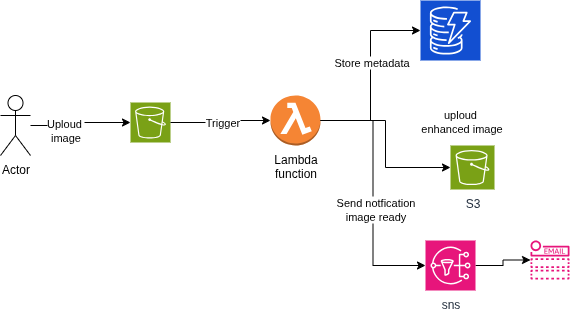

The diagram above was exported from draw.io. Its source (the exported page's mxGraphModel, read from the mxfile embedded in the PNG):
<mxGraphModel dx="811" dy="478" grid="1" gridSize="10" guides="1" tooltips="1" connect="1" arrows="1" fold="1" page="1" pageScale="1" pageWidth="827" pageHeight="1169" math="0" shadow="0">
  <root>
    <mxCell id="0" />
    <mxCell id="1" parent="0" />
    <mxCell id="h3FlbLvg5EzIPSptemmb-1" value="" style="sketch=0;points=[[0,0,0],[0.25,0,0],[0.5,0,0],[0.75,0,0],[1,0,0],[0,1,0],[0.25,1,0],[0.5,1,0],[0.75,1,0],[1,1,0],[0,0.25,0],[0,0.5,0],[0,0.75,0],[1,0.25,0],[1,0.5,0],[1,0.75,0]];outlineConnect=0;fontColor=#232F3E;fillColor=#7AA116;strokeColor=#ffffff;dashed=0;verticalLabelPosition=bottom;verticalAlign=top;align=center;html=1;fontSize=12;fontStyle=0;aspect=fixed;shape=mxgraph.aws4.resourceIcon;resIcon=mxgraph.aws4.s3;" vertex="1" parent="1">
      <mxGeometry x="210" y="232" width="40" height="40" as="geometry" />
    </mxCell>
    <mxCell id="h3FlbLvg5EzIPSptemmb-12" style="edgeStyle=orthogonalEdgeStyle;rounded=0;orthogonalLoop=1;jettySize=auto;html=1;entryX=0;entryY=0.5;entryDx=0;entryDy=0;entryPerimeter=0;" edge="1" parent="1" source="h3FlbLvg5EzIPSptemmb-2" target="h3FlbLvg5EzIPSptemmb-13">
      <mxGeometry relative="1" as="geometry">
        <mxPoint x="485" y="250" as="targetPoint" />
      </mxGeometry>
    </mxCell>
    <mxCell id="h3FlbLvg5EzIPSptemmb-2" value="Lambda&lt;div&gt;function&lt;/div&gt;" style="outlineConnect=0;dashed=0;verticalLabelPosition=bottom;verticalAlign=top;align=center;html=1;shape=mxgraph.aws3.lambda_function;fillColor=#F58534;gradientColor=none;" vertex="1" parent="1">
      <mxGeometry x="350" y="225" width="50" height="50" as="geometry" />
    </mxCell>
    <mxCell id="h3FlbLvg5EzIPSptemmb-3" style="edgeStyle=orthogonalEdgeStyle;rounded=0;orthogonalLoop=1;jettySize=auto;html=1;entryX=0;entryY=0.5;entryDx=0;entryDy=0;entryPerimeter=0;" edge="1" parent="1" source="h3FlbLvg5EzIPSptemmb-1" target="h3FlbLvg5EzIPSptemmb-2">
      <mxGeometry relative="1" as="geometry" />
    </mxCell>
    <mxCell id="h3FlbLvg5EzIPSptemmb-20" value="Trigger" style="edgeLabel;html=1;align=center;verticalAlign=middle;resizable=0;points=[];" vertex="1" connectable="0" parent="h3FlbLvg5EzIPSptemmb-3">
      <mxGeometry x="0.0488" y="-1" relative="1" as="geometry">
        <mxPoint as="offset" />
      </mxGeometry>
    </mxCell>
    <mxCell id="h3FlbLvg5EzIPSptemmb-5" value="" style="sketch=0;points=[[0,0,0],[0.25,0,0],[0.5,0,0],[0.75,0,0],[1,0,0],[0,1,0],[0.25,1,0],[0.5,1,0],[0.75,1,0],[1,1,0],[0,0.25,0],[0,0.5,0],[0,0.75,0],[1,0.25,0],[1,0.5,0],[1,0.75,0]];outlineConnect=0;fontColor=#232F3E;fillColor=#124FD1;strokeColor=#ffffff;dashed=0;verticalLabelPosition=bottom;verticalAlign=top;align=center;html=1;fontSize=12;fontStyle=0;aspect=fixed;shape=mxgraph.aws4.resourceIcon;resIcon=mxgraph.aws4.dynamodb;" vertex="1" parent="1">
      <mxGeometry x="500" y="130" width="60" height="60" as="geometry" />
    </mxCell>
    <mxCell id="h3FlbLvg5EzIPSptemmb-6" style="edgeStyle=orthogonalEdgeStyle;rounded=0;orthogonalLoop=1;jettySize=auto;html=1;entryX=0;entryY=0.5;entryDx=0;entryDy=0;entryPerimeter=0;" edge="1" parent="1" source="h3FlbLvg5EzIPSptemmb-2" target="h3FlbLvg5EzIPSptemmb-5">
      <mxGeometry relative="1" as="geometry" />
    </mxCell>
    <mxCell id="h3FlbLvg5EzIPSptemmb-21" value="Store metadata" style="edgeLabel;html=1;align=center;verticalAlign=middle;resizable=0;points=[];" vertex="1" connectable="0" parent="h3FlbLvg5EzIPSptemmb-6">
      <mxGeometry x="0.1467" relative="1" as="geometry">
        <mxPoint as="offset" />
      </mxGeometry>
    </mxCell>
    <mxCell id="h3FlbLvg5EzIPSptemmb-15" style="edgeStyle=orthogonalEdgeStyle;rounded=0;orthogonalLoop=1;jettySize=auto;html=1;" edge="1" parent="1" source="h3FlbLvg5EzIPSptemmb-7" target="h3FlbLvg5EzIPSptemmb-16">
      <mxGeometry relative="1" as="geometry">
        <mxPoint x="590" y="335" as="targetPoint" />
      </mxGeometry>
    </mxCell>
    <mxCell id="h3FlbLvg5EzIPSptemmb-7" value="sns" style="sketch=0;points=[[0,0,0],[0.25,0,0],[0.5,0,0],[0.75,0,0],[1,0,0],[0,1,0],[0.25,1,0],[0.5,1,0],[0.75,1,0],[1,1,0],[0,0.25,0],[0,0.5,0],[0,0.75,0],[1,0.25,0],[1,0.5,0],[1,0.75,0]];outlineConnect=0;fontColor=#232F3E;fillColor=#E7157B;strokeColor=#ffffff;dashed=0;verticalLabelPosition=bottom;verticalAlign=top;align=center;html=1;fontSize=12;fontStyle=0;aspect=fixed;shape=mxgraph.aws4.resourceIcon;resIcon=mxgraph.aws4.sns;" vertex="1" parent="1">
      <mxGeometry x="505" y="370" width="50" height="50" as="geometry" />
    </mxCell>
    <mxCell id="h3FlbLvg5EzIPSptemmb-8" style="edgeStyle=orthogonalEdgeStyle;rounded=0;orthogonalLoop=1;jettySize=auto;html=1;entryX=0;entryY=0.5;entryDx=0;entryDy=0;entryPerimeter=0;" edge="1" parent="1" source="h3FlbLvg5EzIPSptemmb-2" target="h3FlbLvg5EzIPSptemmb-7">
      <mxGeometry relative="1" as="geometry" />
    </mxCell>
    <mxCell id="h3FlbLvg5EzIPSptemmb-22" value="uploud&amp;nbsp;&lt;div&gt;enhanced image&lt;/div&gt;" style="edgeLabel;html=1;align=center;verticalAlign=middle;resizable=0;points=[];" vertex="1" connectable="0" parent="h3FlbLvg5EzIPSptemmb-8">
      <mxGeometry x="-0.5879" y="1" relative="1" as="geometry">
        <mxPoint x="88" y="1" as="offset" />
      </mxGeometry>
    </mxCell>
    <mxCell id="h3FlbLvg5EzIPSptemmb-23" value="Send notfication&lt;div&gt;image ready&lt;/div&gt;" style="edgeLabel;html=1;align=center;verticalAlign=middle;resizable=0;points=[];" vertex="1" connectable="0" parent="h3FlbLvg5EzIPSptemmb-8">
      <mxGeometry x="0.1273" y="2" relative="1" as="geometry">
        <mxPoint as="offset" />
      </mxGeometry>
    </mxCell>
    <mxCell id="h3FlbLvg5EzIPSptemmb-13" value="S3" style="sketch=0;points=[[0,0,0],[0.25,0,0],[0.5,0,0],[0.75,0,0],[1,0,0],[0,1,0],[0.25,1,0],[0.5,1,0],[0.75,1,0],[1,1,0],[0,0.25,0],[0,0.5,0],[0,0.75,0],[1,0.25,0],[1,0.5,0],[1,0.75,0]];outlineConnect=0;fontColor=#232F3E;fillColor=#7AA116;strokeColor=#ffffff;dashed=0;verticalLabelPosition=bottom;verticalAlign=top;align=center;html=1;fontSize=12;fontStyle=0;aspect=fixed;shape=mxgraph.aws4.resourceIcon;resIcon=mxgraph.aws4.s3;" vertex="1" parent="1">
      <mxGeometry x="530" y="275" width="44" height="44" as="geometry" />
    </mxCell>
    <mxCell id="h3FlbLvg5EzIPSptemmb-16" value="" style="sketch=0;outlineConnect=0;fontColor=#232F3E;gradientColor=none;fillColor=#E7157B;strokeColor=none;dashed=0;verticalLabelPosition=bottom;verticalAlign=top;align=center;html=1;fontSize=12;fontStyle=0;aspect=fixed;pointerEvents=1;shape=mxgraph.aws4.email_notification;" vertex="1" parent="1">
      <mxGeometry x="610" y="370" width="39" height="39" as="geometry" />
    </mxCell>
    <mxCell id="h3FlbLvg5EzIPSptemmb-17" value="Actor" style="shape=umlActor;verticalLabelPosition=bottom;verticalAlign=top;html=1;outlineConnect=0;" vertex="1" parent="1">
      <mxGeometry x="80" y="225" width="30" height="60" as="geometry" />
    </mxCell>
    <mxCell id="h3FlbLvg5EzIPSptemmb-18" style="edgeStyle=orthogonalEdgeStyle;rounded=0;orthogonalLoop=1;jettySize=auto;html=1;entryX=0;entryY=0.5;entryDx=0;entryDy=0;entryPerimeter=0;" edge="1" parent="1" source="h3FlbLvg5EzIPSptemmb-17" target="h3FlbLvg5EzIPSptemmb-1">
      <mxGeometry relative="1" as="geometry" />
    </mxCell>
    <mxCell id="h3FlbLvg5EzIPSptemmb-19" value="Uploud&amp;nbsp;&lt;div&gt;image&lt;/div&gt;" style="edgeLabel;html=1;align=center;verticalAlign=middle;resizable=0;points=[];" vertex="1" connectable="0" parent="h3FlbLvg5EzIPSptemmb-18">
      <mxGeometry x="-0.3398" y="-4" relative="1" as="geometry">
        <mxPoint as="offset" />
      </mxGeometry>
    </mxCell>
  </root>
</mxGraphModel>